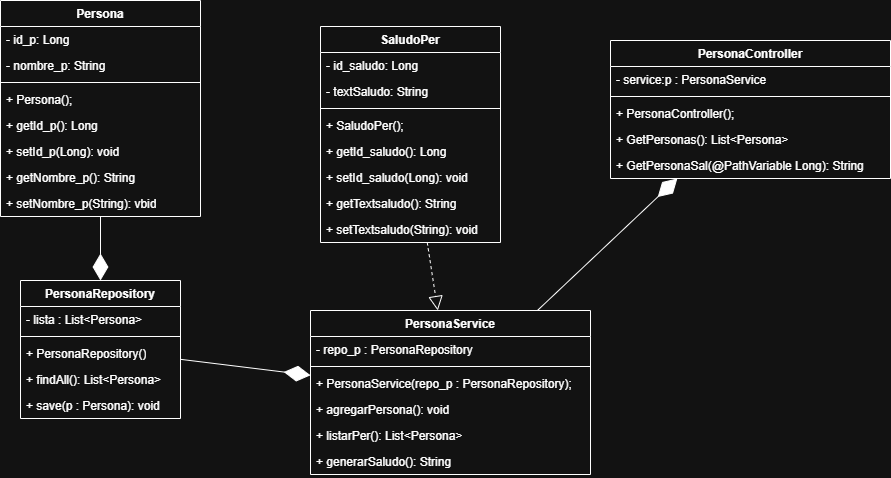

The diagram above was exported from draw.io. Its source (the exported page's mxGraphModel, read from the mxfile embedded in the PNG):
<mxGraphModel dx="1179" dy="538" grid="1" gridSize="10" guides="1" tooltips="1" connect="1" arrows="1" fold="1" page="1" pageScale="1" pageWidth="850" pageHeight="1100" math="0" shadow="0">
  <root>
    <mxCell id="0" />
    <mxCell id="1" parent="0" />
    <mxCell id="6g-6s5azyA-48HGr7z91-1" parent="1" style="swimlane;fontStyle=1;align=center;verticalAlign=top;childLayout=stackLayout;horizontal=1;startSize=26;horizontalStack=0;resizeParent=1;resizeParentMax=0;resizeLast=0;collapsible=1;marginBottom=0;whiteSpace=wrap;html=1;" value="Persona" vertex="1">
      <mxGeometry height="216" width="200" x="80" y="90" as="geometry" />
    </mxCell>
    <mxCell id="6g-6s5azyA-48HGr7z91-2" parent="6g-6s5azyA-48HGr7z91-1" style="text;strokeColor=none;fillColor=none;align=left;verticalAlign=top;spacingLeft=4;spacingRight=4;overflow=hidden;rotatable=0;points=[[0,0.5],[1,0.5]];portConstraint=eastwest;whiteSpace=wrap;html=1;" value="- id_p: Long" vertex="1">
      <mxGeometry height="26" width="200" y="26" as="geometry" />
    </mxCell>
    <mxCell id="6g-6s5azyA-48HGr7z91-5" parent="6g-6s5azyA-48HGr7z91-1" style="text;strokeColor=none;fillColor=none;align=left;verticalAlign=top;spacingLeft=4;spacingRight=4;overflow=hidden;rotatable=0;points=[[0,0.5],[1,0.5]];portConstraint=eastwest;whiteSpace=wrap;html=1;" value="- nombre_p: String" vertex="1">
      <mxGeometry height="26" width="200" y="52" as="geometry" />
    </mxCell>
    <mxCell id="6g-6s5azyA-48HGr7z91-3" parent="6g-6s5azyA-48HGr7z91-1" style="line;strokeWidth=1;fillColor=none;align=left;verticalAlign=middle;spacingTop=-1;spacingLeft=3;spacingRight=3;rotatable=0;labelPosition=right;points=[];portConstraint=eastwest;strokeColor=inherit;" value="" vertex="1">
      <mxGeometry height="8" width="200" y="78" as="geometry" />
    </mxCell>
    <mxCell id="6g-6s5azyA-48HGr7z91-4" parent="6g-6s5azyA-48HGr7z91-1" style="text;strokeColor=none;fillColor=none;align=left;verticalAlign=top;spacingLeft=4;spacingRight=4;overflow=hidden;rotatable=0;points=[[0,0.5],[1,0.5]];portConstraint=eastwest;whiteSpace=wrap;html=1;" value="+ Persona();" vertex="1">
      <mxGeometry height="26" width="200" y="86" as="geometry" />
    </mxCell>
    <mxCell id="6g-6s5azyA-48HGr7z91-13" parent="6g-6s5azyA-48HGr7z91-1" style="text;strokeColor=none;fillColor=none;align=left;verticalAlign=top;spacingLeft=4;spacingRight=4;overflow=hidden;rotatable=0;points=[[0,0.5],[1,0.5]];portConstraint=eastwest;whiteSpace=wrap;html=1;" value="+ getId_p(): Long" vertex="1">
      <mxGeometry height="26" width="200" y="112" as="geometry" />
    </mxCell>
    <mxCell id="6g-6s5azyA-48HGr7z91-14" parent="6g-6s5azyA-48HGr7z91-1" style="text;strokeColor=none;fillColor=none;align=left;verticalAlign=top;spacingLeft=4;spacingRight=4;overflow=hidden;rotatable=0;points=[[0,0.5],[1,0.5]];portConstraint=eastwest;whiteSpace=wrap;html=1;" value="+ setId_p(Long): void" vertex="1">
      <mxGeometry height="26" width="200" y="138" as="geometry" />
    </mxCell>
    <mxCell id="6g-6s5azyA-48HGr7z91-15" parent="6g-6s5azyA-48HGr7z91-1" style="text;strokeColor=none;fillColor=none;align=left;verticalAlign=top;spacingLeft=4;spacingRight=4;overflow=hidden;rotatable=0;points=[[0,0.5],[1,0.5]];portConstraint=eastwest;whiteSpace=wrap;html=1;" value="+ getNombre_p(): String" vertex="1">
      <mxGeometry height="26" width="200" y="164" as="geometry" />
    </mxCell>
    <mxCell id="6g-6s5azyA-48HGr7z91-16" parent="6g-6s5azyA-48HGr7z91-1" style="text;strokeColor=none;fillColor=none;align=left;verticalAlign=top;spacingLeft=4;spacingRight=4;overflow=hidden;rotatable=0;points=[[0,0.5],[1,0.5]];portConstraint=eastwest;whiteSpace=wrap;html=1;" value="+ setNombre_p(String): vbid" vertex="1">
      <mxGeometry height="26" width="200" y="190" as="geometry" />
    </mxCell>
    <mxCell id="6g-6s5azyA-48HGr7z91-7" parent="1" style="swimlane;fontStyle=1;align=center;verticalAlign=top;childLayout=stackLayout;horizontal=1;startSize=26;horizontalStack=0;resizeParent=1;resizeParentMax=0;resizeLast=0;collapsible=1;marginBottom=0;whiteSpace=wrap;html=1;" value="SaludoPer" vertex="1">
      <mxGeometry height="216" width="180" x="400" y="116" as="geometry" />
    </mxCell>
    <mxCell id="6g-6s5azyA-48HGr7z91-8" parent="6g-6s5azyA-48HGr7z91-7" style="text;strokeColor=none;fillColor=none;align=left;verticalAlign=top;spacingLeft=4;spacingRight=4;overflow=hidden;rotatable=0;points=[[0,0.5],[1,0.5]];portConstraint=eastwest;whiteSpace=wrap;html=1;" value="- id_saludo: Long" vertex="1">
      <mxGeometry height="26" width="180" y="26" as="geometry" />
    </mxCell>
    <mxCell id="6g-6s5azyA-48HGr7z91-9" parent="6g-6s5azyA-48HGr7z91-7" style="text;strokeColor=none;fillColor=none;align=left;verticalAlign=top;spacingLeft=4;spacingRight=4;overflow=hidden;rotatable=0;points=[[0,0.5],[1,0.5]];portConstraint=eastwest;whiteSpace=wrap;html=1;" value="- textSaludo: String" vertex="1">
      <mxGeometry height="26" width="180" y="52" as="geometry" />
    </mxCell>
    <mxCell id="6g-6s5azyA-48HGr7z91-11" parent="6g-6s5azyA-48HGr7z91-7" style="line;strokeWidth=1;fillColor=none;align=left;verticalAlign=middle;spacingTop=-1;spacingLeft=3;spacingRight=3;rotatable=0;labelPosition=right;points=[];portConstraint=eastwest;strokeColor=inherit;" value="" vertex="1">
      <mxGeometry height="8" width="180" y="78" as="geometry" />
    </mxCell>
    <mxCell id="6g-6s5azyA-48HGr7z91-12" parent="6g-6s5azyA-48HGr7z91-7" style="text;strokeColor=none;fillColor=none;align=left;verticalAlign=top;spacingLeft=4;spacingRight=4;overflow=hidden;rotatable=0;points=[[0,0.5],[1,0.5]];portConstraint=eastwest;whiteSpace=wrap;html=1;" value="+ SaludoPer();" vertex="1">
      <mxGeometry height="26" width="180" y="86" as="geometry" />
    </mxCell>
    <mxCell id="6g-6s5azyA-48HGr7z91-18" parent="6g-6s5azyA-48HGr7z91-7" style="text;strokeColor=none;fillColor=none;align=left;verticalAlign=top;spacingLeft=4;spacingRight=4;overflow=hidden;rotatable=0;points=[[0,0.5],[1,0.5]];portConstraint=eastwest;whiteSpace=wrap;html=1;" value="+ getId_saludo(): Long" vertex="1">
      <mxGeometry height="26" width="180" y="112" as="geometry" />
    </mxCell>
    <mxCell id="6g-6s5azyA-48HGr7z91-19" parent="6g-6s5azyA-48HGr7z91-7" style="text;strokeColor=none;fillColor=none;align=left;verticalAlign=top;spacingLeft=4;spacingRight=4;overflow=hidden;rotatable=0;points=[[0,0.5],[1,0.5]];portConstraint=eastwest;whiteSpace=wrap;html=1;" value="+ setId_saludo(Long): void" vertex="1">
      <mxGeometry height="26" width="180" y="138" as="geometry" />
    </mxCell>
    <mxCell id="6g-6s5azyA-48HGr7z91-20" parent="6g-6s5azyA-48HGr7z91-7" style="text;strokeColor=none;fillColor=none;align=left;verticalAlign=top;spacingLeft=4;spacingRight=4;overflow=hidden;rotatable=0;points=[[0,0.5],[1,0.5]];portConstraint=eastwest;whiteSpace=wrap;html=1;" value="+ getTextsaludo(): String" vertex="1">
      <mxGeometry height="26" width="180" y="164" as="geometry" />
    </mxCell>
    <mxCell id="6g-6s5azyA-48HGr7z91-21" parent="6g-6s5azyA-48HGr7z91-7" style="text;strokeColor=none;fillColor=none;align=left;verticalAlign=top;spacingLeft=4;spacingRight=4;overflow=hidden;rotatable=0;points=[[0,0.5],[1,0.5]];portConstraint=eastwest;whiteSpace=wrap;html=1;" value="+ setTextsaludo(String): void" vertex="1">
      <mxGeometry height="26" width="180" y="190" as="geometry" />
    </mxCell>
    <mxCell id="6g-6s5azyA-48HGr7z91-22" parent="1" style="swimlane;fontStyle=1;align=center;verticalAlign=top;childLayout=stackLayout;horizontal=1;startSize=26;horizontalStack=0;resizeParent=1;resizeParentMax=0;resizeLast=0;collapsible=1;marginBottom=0;whiteSpace=wrap;html=1;" value="PersonaRepository" vertex="1">
      <mxGeometry height="138" width="160" x="100" y="370" as="geometry" />
    </mxCell>
    <mxCell id="6g-6s5azyA-48HGr7z91-23" parent="6g-6s5azyA-48HGr7z91-22" style="text;strokeColor=none;fillColor=none;align=left;verticalAlign=top;spacingLeft=4;spacingRight=4;overflow=hidden;rotatable=0;points=[[0,0.5],[1,0.5]];portConstraint=eastwest;whiteSpace=wrap;html=1;" value="- lista : List&amp;lt;Persona&amp;gt;" vertex="1">
      <mxGeometry height="26" width="160" y="26" as="geometry" />
    </mxCell>
    <mxCell id="6g-6s5azyA-48HGr7z91-24" parent="6g-6s5azyA-48HGr7z91-22" style="line;strokeWidth=1;fillColor=none;align=left;verticalAlign=middle;spacingTop=-1;spacingLeft=3;spacingRight=3;rotatable=0;labelPosition=right;points=[];portConstraint=eastwest;strokeColor=inherit;" value="" vertex="1">
      <mxGeometry height="8" width="160" y="52" as="geometry" />
    </mxCell>
    <mxCell id="6g-6s5azyA-48HGr7z91-25" parent="6g-6s5azyA-48HGr7z91-22" style="text;strokeColor=none;fillColor=none;align=left;verticalAlign=top;spacingLeft=4;spacingRight=4;overflow=hidden;rotatable=0;points=[[0,0.5],[1,0.5]];portConstraint=eastwest;whiteSpace=wrap;html=1;" value="+ PersonaRepository()" vertex="1">
      <mxGeometry height="26" width="160" y="60" as="geometry" />
    </mxCell>
    <mxCell id="6g-6s5azyA-48HGr7z91-46" parent="6g-6s5azyA-48HGr7z91-22" style="text;strokeColor=none;fillColor=none;align=left;verticalAlign=top;spacingLeft=4;spacingRight=4;overflow=hidden;rotatable=0;points=[[0,0.5],[1,0.5]];portConstraint=eastwest;whiteSpace=wrap;html=1;" value="+ findAll(): List&amp;lt;Persona&amp;gt;" vertex="1">
      <mxGeometry height="26" width="160" y="86" as="geometry" />
    </mxCell>
    <mxCell id="6g-6s5azyA-48HGr7z91-48" parent="6g-6s5azyA-48HGr7z91-22" style="text;strokeColor=none;fillColor=none;align=left;verticalAlign=top;spacingLeft=4;spacingRight=4;overflow=hidden;rotatable=0;points=[[0,0.5],[1,0.5]];portConstraint=eastwest;whiteSpace=wrap;html=1;" value="+ save(p : Persona): void" vertex="1">
      <mxGeometry height="26" width="160" y="112" as="geometry" />
    </mxCell>
    <mxCell id="6g-6s5azyA-48HGr7z91-34" parent="1" style="swimlane;fontStyle=1;align=center;verticalAlign=top;childLayout=stackLayout;horizontal=1;startSize=26;horizontalStack=0;resizeParent=1;resizeParentMax=0;resizeLast=0;collapsible=1;marginBottom=0;whiteSpace=wrap;html=1;" value="PersonaService&lt;span style=&quot;color: rgba(0, 0, 0, 0); font-family: monospace; font-size: 0px; font-weight: 400; text-align: start; white-space: nowrap;&quot;&gt;%3CmxGraphModel%3E%3Croot%3E%3CmxCell%20id%3D%220%22%2F%3E%3CmxCell%20id%3D%221%22%20parent%3D%220%22%2F%3E%3CmxCell%20id%3D%222%22%20parent%3D%221%22%20style%3D%22swimlane%3BfontStyle%3D1%3Balign%3Dcenter%3BverticalAlign%3Dtop%3BchildLayout%3DstackLayout%3Bhorizontal%3D1%3BstartSize%3D26%3BhorizontalStack%3D0%3BresizeParent%3D1%3BresizeParentMax%3D0%3BresizeLast%3D0%3Bcollapsible%3D1%3BmarginBottom%3D0%3BwhiteSpace%3Dwrap%3Bhtml%3D1%3B%22%20value%3D%22PersonaRepository%22%20vertex%3D%221%22%3E%3CmxGeometry%20height%3D%2286%22%20width%3D%22160%22%20x%3D%22570%22%20y%3D%2290%22%20as%3D%22geometry%22%2F%3E%3C%2FmxCell%3E%3CmxCell%20id%3D%223%22%20parent%3D%222%22%20style%3D%22text%3BstrokeColor%3Dnone%3BfillColor%3Dnone%3Balign%3Dleft%3BverticalAlign%3Dtop%3BspacingLeft%3D4%3BspacingRight%3D4%3Boverflow%3Dhidden%3Brotatable%3D0%3Bpoints%3D%5B%5B0%2C0.5%5D%2C%5B1%2C0.5%5D%5D%3BportConstraint%3Deastwest%3BwhiteSpace%3Dwrap%3Bhtml%3D1%3B%22%20value%3D%22%2B%20field%3A%20type%22%20vertex%3D%221%22%3E%3CmxGeometry%20height%3D%2226%22%20width%3D%22160%22%20y%3D%2226%22%20as%3D%22geometry%22%2F%3E%3C%2FmxCell%3E%3CmxCell%20id%3D%224%22%20parent%3D%222%22%20style%3D%22line%3BstrokeWidth%3D1%3BfillColor%3Dnone%3Balign%3Dleft%3BverticalAlign%3Dmiddle%3BspacingTop%3D-1%3BspacingLeft%3D3%3BspacingRight%3D3%3Brotatable%3D0%3BlabelPosition%3Dright%3Bpoints%3D%5B%5D%3BportConstraint%3Deastwest%3BstrokeColor%3Dinherit%3B%22%20value%3D%22%22%20vertex%3D%221%22%3E%3CmxGeometry%20height%3D%228%22%20width%3D%22160%22%20y%3D%2252%22%20as%3D%22geometry%22%2F%3E%3C%2FmxCell%3E%3CmxCell%20id%3D%225%22%20parent%3D%222%22%20style%3D%22text%3BstrokeColor%3Dnone%3BfillColor%3Dnone%3Balign%3Dleft%3BverticalAlign%3Dtop%3BspacingLeft%3D4%3BspacingRight%3D4%3Boverflow%3Dhidden%3Brotatable%3D0%3Bpoints%3D%5B%5B0%2C0.5%5D%2C%5B1%2C0.5%5D%5D%3BportConstraint%3Deastwest%3BwhiteSpace%3Dwrap%3Bhtml%3D1%3B%22%20value%3D%22%2B%20method(type)%3A%20type%22%20vertex%3D%221%22%3E%3CmxGeometry%20height%3D%2226%22%20width%3D%22160%22%20y%3D%2260%22%20as%3D%22geometry%22%2F%3E%3C%2FmxCell%3E%3C%2Froot%3E%3C%2FmxGraphModel%3E&lt;/span&gt;&lt;span style=&quot;color: rgba(0, 0, 0, 0); font-family: monospace; font-size: 0px; font-weight: 400; text-align: start; white-space: nowrap;&quot;&gt;%3CmxGraphModel%3E%3Croot%3E%3CmxCell%20id%3D%220%22%2F%3E%3CmxCell%20id%3D%221%22%20parent%3D%220%22%2F%3E%3CmxCell%20id%3D%222%22%20parent%3D%221%22%20style%3D%22swimlane%3BfontStyle%3D1%3Balign%3Dcenter%3BverticalAlign%3Dtop%3BchildLayout%3DstackLayout%3Bhorizontal%3D1%3BstartSize%3D26%3BhorizontalStack%3D0%3BresizeParent%3D1%3BresizeParentMax%3D0%3BresizeLast%3D0%3Bcollapsible%3D1%3BmarginBottom%3D0%3BwhiteSpace%3Dwrap%3Bhtml%3D1%3B%22%20value%3D%22PersonaRepository%22%20vertex%3D%221%22%3E%3CmxGeometry%20height%3D%2286%22%20width%3D%22160%22%20x%3D%22570%22%20y%3D%2290%22%20as%3D%22geometry%22%2F%3E%3C%2FmxCell%3E%3CmxCell%20id%3D%223%22%20parent%3D%222%22%20style%3D%22text%3BstrokeColor%3Dnone%3BfillColor%3Dnone%3Balign%3Dleft%3BverticalAlign%3Dtop%3BspacingLeft%3D4%3BspacingRight%3D4%3Boverflow%3Dhidden%3Brotatable%3D0%3Bpoints%3D%5B%5B0%2C0.5%5D%2C%5B1%2C0.5%5D%5D%3BportConstraint%3Deastwest%3BwhiteSpace%3Dwrap%3Bhtml%3D1%3B%22%20value%3D%22%2B%20field%3A%20type%22%20vertex%3D%221%22%3E%3CmxGeometry%20height%3D%2226%22%20width%3D%22160%22%20y%3D%2226%22%20as%3D%22geometry%22%2F%3E%3C%2FmxCell%3E%3CmxCell%20id%3D%224%22%20parent%3D%222%22%20style%3D%22line%3BstrokeWidth%3D1%3BfillColor%3Dnone%3Balign%3Dleft%3BverticalAlign%3Dmiddle%3BspacingTop%3D-1%3BspacingLeft%3D3%3BspacingRight%3D3%3Brotatable%3D0%3BlabelPosition%3Dright%3Bpoints%3D%5B%5D%3BportConstraint%3Deastwest%3BstrokeColor%3Dinherit%3B%22%20value%3D%22%22%20vertex%3D%221%22%3E%3CmxGeometry%20height%3D%228%22%20width%3D%22160%22%20y%3D%2252%22%20as%3D%22geometry%22%2F%3E%3C%2FmxCell%3E%3CmxCell%20id%3D%225%22%20parent%3D%222%22%20style%3D%22text%3BstrokeColor%3Dnone%3BfillColor%3Dnone%3Balign%3Dleft%3BverticalAlign%3Dtop%3BspacingLeft%3D4%3BspacingRight%3D4%3Boverflow%3Dhidden%3Brotatable%3D0%3Bpoints%3D%5B%5B0%2C0.5%5D%2C%5B1%2C0.5%5D%5D%3BportConstraint%3Deastwest%3BwhiteSpace%3Dwrap%3Bhtml%3D1%3B%22%20value%3D%22%2B%20method(type)%3A%20type%22%20vertex%3D%221%22%3E%3CmxGeometry%20height%3D%2226%22%20width%3D%22160%22%20y%3D%2260%22%20as%3D%22geometry%22%2F%3E%3C%2FmxCell%3E%3C%2Froot%3E%3C%2FmxGraphModel%3E&lt;/span&gt;" vertex="1">
      <mxGeometry height="164" width="280" x="390" y="400" as="geometry" />
    </mxCell>
    <mxCell id="6g-6s5azyA-48HGr7z91-35" parent="6g-6s5azyA-48HGr7z91-34" style="text;strokeColor=none;fillColor=none;align=left;verticalAlign=top;spacingLeft=4;spacingRight=4;overflow=hidden;rotatable=0;points=[[0,0.5],[1,0.5]];portConstraint=eastwest;whiteSpace=wrap;html=1;" value="- repo_p : PersonaRepository" vertex="1">
      <mxGeometry height="26" width="280" y="26" as="geometry" />
    </mxCell>
    <mxCell id="6g-6s5azyA-48HGr7z91-36" parent="6g-6s5azyA-48HGr7z91-34" style="line;strokeWidth=1;fillColor=none;align=left;verticalAlign=middle;spacingTop=-1;spacingLeft=3;spacingRight=3;rotatable=0;labelPosition=right;points=[];portConstraint=eastwest;strokeColor=inherit;" value="" vertex="1">
      <mxGeometry height="8" width="280" y="52" as="geometry" />
    </mxCell>
    <mxCell id="6g-6s5azyA-48HGr7z91-37" parent="6g-6s5azyA-48HGr7z91-34" style="text;strokeColor=none;fillColor=none;align=left;verticalAlign=top;spacingLeft=4;spacingRight=4;overflow=hidden;rotatable=0;points=[[0,0.5],[1,0.5]];portConstraint=eastwest;whiteSpace=wrap;html=1;" value="+ PersonaService(repo_p : PersonaRepository);" vertex="1">
      <mxGeometry height="26" width="280" y="60" as="geometry" />
    </mxCell>
    <mxCell id="6g-6s5azyA-48HGr7z91-49" parent="6g-6s5azyA-48HGr7z91-34" style="text;strokeColor=none;fillColor=none;align=left;verticalAlign=top;spacingLeft=4;spacingRight=4;overflow=hidden;rotatable=0;points=[[0,0.5],[1,0.5]];portConstraint=eastwest;whiteSpace=wrap;html=1;" value="+ agregarPersona(): void" vertex="1">
      <mxGeometry height="26" width="280" y="86" as="geometry" />
    </mxCell>
    <mxCell id="6g-6s5azyA-48HGr7z91-50" parent="6g-6s5azyA-48HGr7z91-34" style="text;strokeColor=none;fillColor=none;align=left;verticalAlign=top;spacingLeft=4;spacingRight=4;overflow=hidden;rotatable=0;points=[[0,0.5],[1,0.5]];portConstraint=eastwest;whiteSpace=wrap;html=1;" value="+ listarPer(): List&amp;lt;Persona&amp;gt;" vertex="1">
      <mxGeometry height="26" width="280" y="112" as="geometry" />
    </mxCell>
    <mxCell id="6g-6s5azyA-48HGr7z91-51" parent="6g-6s5azyA-48HGr7z91-34" style="text;strokeColor=none;fillColor=none;align=left;verticalAlign=top;spacingLeft=4;spacingRight=4;overflow=hidden;rotatable=0;points=[[0,0.5],[1,0.5]];portConstraint=eastwest;whiteSpace=wrap;html=1;" value="+ generarSaludo(): String" vertex="1">
      <mxGeometry height="26" width="280" y="138" as="geometry" />
    </mxCell>
    <mxCell id="6g-6s5azyA-48HGr7z91-38" parent="1" style="swimlane;fontStyle=1;align=center;verticalAlign=top;childLayout=stackLayout;horizontal=1;startSize=26;horizontalStack=0;resizeParent=1;resizeParentMax=0;resizeLast=0;collapsible=1;marginBottom=0;whiteSpace=wrap;html=1;" value="PersonaController" vertex="1">
      <mxGeometry height="138" width="280" x="690" y="130" as="geometry" />
    </mxCell>
    <mxCell id="6g-6s5azyA-48HGr7z91-39" parent="6g-6s5azyA-48HGr7z91-38" style="text;strokeColor=none;fillColor=none;align=left;verticalAlign=top;spacingLeft=4;spacingRight=4;overflow=hidden;rotatable=0;points=[[0,0.5],[1,0.5]];portConstraint=eastwest;whiteSpace=wrap;html=1;" value="- service:p : PersonaService" vertex="1">
      <mxGeometry height="26" width="280" y="26" as="geometry" />
    </mxCell>
    <mxCell id="6g-6s5azyA-48HGr7z91-40" parent="6g-6s5azyA-48HGr7z91-38" style="line;strokeWidth=1;fillColor=none;align=left;verticalAlign=middle;spacingTop=-1;spacingLeft=3;spacingRight=3;rotatable=0;labelPosition=right;points=[];portConstraint=eastwest;strokeColor=inherit;" value="" vertex="1">
      <mxGeometry height="8" width="280" y="52" as="geometry" />
    </mxCell>
    <mxCell id="6g-6s5azyA-48HGr7z91-41" parent="6g-6s5azyA-48HGr7z91-38" style="text;strokeColor=none;fillColor=none;align=left;verticalAlign=top;spacingLeft=4;spacingRight=4;overflow=hidden;rotatable=0;points=[[0,0.5],[1,0.5]];portConstraint=eastwest;whiteSpace=wrap;html=1;" value="+ PersonaController();" vertex="1">
      <mxGeometry height="26" width="280" y="60" as="geometry" />
    </mxCell>
    <mxCell id="6g-6s5azyA-48HGr7z91-57" parent="6g-6s5azyA-48HGr7z91-38" style="text;strokeColor=none;fillColor=none;align=left;verticalAlign=top;spacingLeft=4;spacingRight=4;overflow=hidden;rotatable=0;points=[[0,0.5],[1,0.5]];portConstraint=eastwest;whiteSpace=wrap;html=1;" value="+ GetPersonas(): List&amp;lt;Persona&amp;gt;" vertex="1">
      <mxGeometry height="26" width="280" y="86" as="geometry" />
    </mxCell>
    <mxCell id="6g-6s5azyA-48HGr7z91-56" parent="6g-6s5azyA-48HGr7z91-38" style="text;strokeColor=none;fillColor=none;align=left;verticalAlign=top;spacingLeft=4;spacingRight=4;overflow=hidden;rotatable=0;points=[[0,0.5],[1,0.5]];portConstraint=eastwest;whiteSpace=wrap;html=1;" value="+ GetPersonaSal(@PathVariable Long): String" vertex="1">
      <mxGeometry height="26" width="280" y="112" as="geometry" />
    </mxCell>
    <mxCell id="6g-6s5azyA-48HGr7z91-62" edge="1" parent="1" source="6g-6s5azyA-48HGr7z91-1" style="endArrow=diamondThin;endFill=1;endSize=24;html=1;rounded=0;" target="6g-6s5azyA-48HGr7z91-22" value="">
      <mxGeometry relative="1" width="160" as="geometry">
        <mxPoint x="510" y="520" as="sourcePoint" />
        <mxPoint x="670" y="520" as="targetPoint" />
      </mxGeometry>
    </mxCell>
    <mxCell id="6g-6s5azyA-48HGr7z91-63" edge="1" parent="1" source="6g-6s5azyA-48HGr7z91-22" style="endArrow=diamondThin;endFill=1;endSize=24;html=1;rounded=0;" target="6g-6s5azyA-48HGr7z91-34" value="">
      <mxGeometry relative="1" width="160" as="geometry">
        <mxPoint x="460" y="200" as="sourcePoint" />
        <mxPoint x="650" y="249" as="targetPoint" />
      </mxGeometry>
    </mxCell>
    <mxCell id="6g-6s5azyA-48HGr7z91-64" edge="1" parent="1" source="6g-6s5azyA-48HGr7z91-34" style="endArrow=diamondThin;endFill=1;endSize=24;html=1;rounded=0;" target="6g-6s5azyA-48HGr7z91-38" value="">
      <mxGeometry relative="1" width="160" as="geometry">
        <mxPoint x="620" y="260" as="sourcePoint" />
        <mxPoint x="810" y="309" as="targetPoint" />
      </mxGeometry>
    </mxCell>
    <mxCell id="6g-6s5azyA-48HGr7z91-68" edge="1" parent="1" source="6g-6s5azyA-48HGr7z91-7" style="endArrow=block;dashed=1;endFill=0;endSize=12;html=1;rounded=0;" target="6g-6s5azyA-48HGr7z91-34" value="">
      <mxGeometry relative="1" width="160" as="geometry">
        <mxPoint x="630" y="400" as="sourcePoint" />
        <mxPoint x="790" y="400" as="targetPoint" />
      </mxGeometry>
    </mxCell>
  </root>
</mxGraphModel>